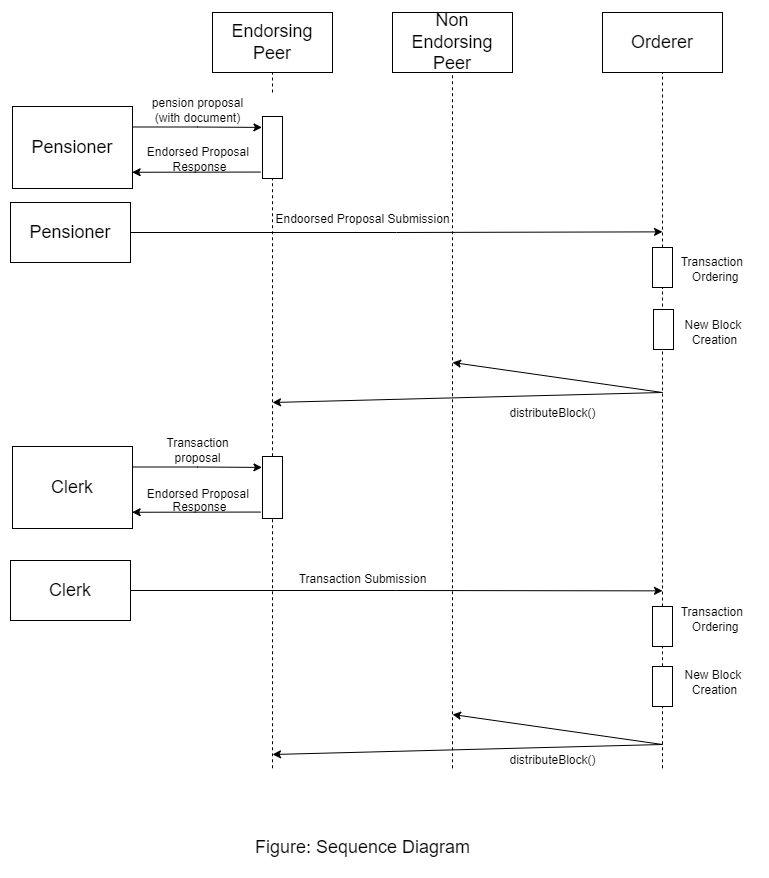

The diagram above was exported from draw.io. Its source (the exported page's mxGraphModel, read from the mxfile embedded in the PNG):
<mxGraphModel dx="1036" dy="582" grid="1" gridSize="10" guides="1" tooltips="1" connect="1" arrows="1" fold="1" page="1" pageScale="1" pageWidth="827" pageHeight="1169" math="0" shadow="0">
  <root>
    <mxCell id="0" />
    <mxCell id="1" parent="0" />
    <mxCell id="0v3U0dBBl2pHQ5pBaPTS-2" value="" style="endArrow=none;dashed=1;html=1;rounded=0;entryX=0.5;entryY=1;entryDx=0;entryDy=0;" parent="1" target="0v3U0dBBl2pHQ5pBaPTS-3" edge="1">
      <mxGeometry width="50" height="50" relative="1" as="geometry">
        <mxPoint x="300" y="196.0000000000001" as="sourcePoint" />
        <mxPoint x="295" y="186" as="targetPoint" />
      </mxGeometry>
    </mxCell>
    <mxCell id="0v3U0dBBl2pHQ5pBaPTS-3" value="Endorsing Peer" style="rounded=0;whiteSpace=wrap;html=1;fontSize=18;fontFamily=Helvetica;" parent="1" vertex="1">
      <mxGeometry x="240" y="116" width="120" height="60" as="geometry" />
    </mxCell>
    <mxCell id="0v3U0dBBl2pHQ5pBaPTS-5" style="edgeStyle=orthogonalEdgeStyle;rounded=0;orthogonalLoop=1;jettySize=auto;html=1;exitX=1;exitY=0.25;exitDx=0;exitDy=0;entryX=-0.028;entryY=0.176;entryDx=0;entryDy=0;entryPerimeter=0;" parent="1" source="0v3U0dBBl2pHQ5pBaPTS-4" target="0v3U0dBBl2pHQ5pBaPTS-36" edge="1">
      <mxGeometry relative="1" as="geometry">
        <mxPoint x="290" y="246" as="targetPoint" />
        <mxPoint x="160.0000000000001" y="245.9999999999999" as="sourcePoint" />
      </mxGeometry>
    </mxCell>
    <mxCell id="0v3U0dBBl2pHQ5pBaPTS-4" value="Pensioner" style="rounded=0;whiteSpace=wrap;html=1;fontSize=18;fontFamily=Helvetica;" parent="1" vertex="1">
      <mxGeometry x="40" y="210" width="120" height="82" as="geometry" />
    </mxCell>
    <mxCell id="0v3U0dBBl2pHQ5pBaPTS-6" value="" style="endArrow=classic;html=1;rounded=0;entryX=0.997;entryY=0.802;entryDx=0;entryDy=0;exitX=-0.091;exitY=0.896;exitDx=0;exitDy=0;exitPerimeter=0;entryPerimeter=0;" parent="1" source="0v3U0dBBl2pHQ5pBaPTS-36" target="0v3U0dBBl2pHQ5pBaPTS-4" edge="1">
      <mxGeometry width="50" height="50" relative="1" as="geometry">
        <mxPoint x="280" y="280" as="sourcePoint" />
        <mxPoint x="460" y="310" as="targetPoint" />
      </mxGeometry>
    </mxCell>
    <mxCell id="0v3U0dBBl2pHQ5pBaPTS-17" style="edgeStyle=orthogonalEdgeStyle;rounded=0;orthogonalLoop=1;jettySize=auto;html=1;exitX=1;exitY=0.5;exitDx=0;exitDy=0;" parent="1" source="0v3U0dBBl2pHQ5pBaPTS-7" edge="1">
      <mxGeometry relative="1" as="geometry">
        <mxPoint x="690" y="335.36363636363626" as="targetPoint" />
      </mxGeometry>
    </mxCell>
    <mxCell id="0v3U0dBBl2pHQ5pBaPTS-7" value="Pensioner" style="rounded=0;whiteSpace=wrap;html=1;fontSize=18;fontFamily=Helvetica;" parent="1" vertex="1">
      <mxGeometry x="38" y="306" width="120" height="60" as="geometry" />
    </mxCell>
    <mxCell id="0v3U0dBBl2pHQ5pBaPTS-13" value="" style="endArrow=none;dashed=1;html=1;rounded=0;entryX=0.5;entryY=1;entryDx=0;entryDy=0;" parent="1" target="0v3U0dBBl2pHQ5pBaPTS-14" edge="1">
      <mxGeometry width="50" height="50" relative="1" as="geometry">
        <mxPoint x="480" y="871.7777506510416" as="sourcePoint" />
        <mxPoint x="475" y="210" as="targetPoint" />
      </mxGeometry>
    </mxCell>
    <mxCell id="0v3U0dBBl2pHQ5pBaPTS-14" value="Non&lt;br&gt;Endorsing &lt;br style=&quot;font-size: 18px;&quot;&gt;Peer" style="rounded=0;whiteSpace=wrap;html=1;fontSize=18;fontFamily=Helvetica;" parent="1" vertex="1">
      <mxGeometry x="420" y="116" width="120" height="60" as="geometry" />
    </mxCell>
    <mxCell id="0v3U0dBBl2pHQ5pBaPTS-15" value="" style="endArrow=none;dashed=1;html=1;rounded=0;entryX=0.5;entryY=1;entryDx=0;entryDy=0;" parent="1" source="0v3U0dBBl2pHQ5pBaPTS-29" target="0v3U0dBBl2pHQ5pBaPTS-16" edge="1">
      <mxGeometry width="50" height="50" relative="1" as="geometry">
        <mxPoint x="690" y="871.7777506510416" as="sourcePoint" />
        <mxPoint x="685" y="210" as="targetPoint" />
      </mxGeometry>
    </mxCell>
    <mxCell id="0v3U0dBBl2pHQ5pBaPTS-16" value="Orderer" style="rounded=0;whiteSpace=wrap;html=1;fontSize=18;fontFamily=Helvetica;" parent="1" vertex="1">
      <mxGeometry x="630" y="116" width="120" height="60" as="geometry" />
    </mxCell>
    <mxCell id="0v3U0dBBl2pHQ5pBaPTS-22" style="edgeStyle=orthogonalEdgeStyle;rounded=0;orthogonalLoop=1;jettySize=auto;html=1;exitX=1;exitY=0.5;exitDx=0;exitDy=0;" parent="1" source="0v3U0dBBl2pHQ5pBaPTS-23" edge="1">
      <mxGeometry relative="1" as="geometry">
        <mxPoint x="690" y="694.3636363636363" as="targetPoint" />
      </mxGeometry>
    </mxCell>
    <mxCell id="0v3U0dBBl2pHQ5pBaPTS-23" value="Clerk" style="rounded=0;whiteSpace=wrap;html=1;fontSize=18;fontFamily=Helvetica;" parent="1" vertex="1">
      <mxGeometry x="38" y="664" width="120" height="60" as="geometry" />
    </mxCell>
    <mxCell id="0v3U0dBBl2pHQ5pBaPTS-25" value="" style="endArrow=classic;html=1;rounded=0;" parent="1" edge="1">
      <mxGeometry width="50" height="50" relative="1" as="geometry">
        <mxPoint x="690" y="496" as="sourcePoint" />
        <mxPoint x="300" y="506" as="targetPoint" />
      </mxGeometry>
    </mxCell>
    <mxCell id="0v3U0dBBl2pHQ5pBaPTS-26" value="" style="endArrow=classic;html=1;rounded=0;" parent="1" edge="1">
      <mxGeometry width="50" height="50" relative="1" as="geometry">
        <mxPoint x="690" y="496" as="sourcePoint" />
        <mxPoint x="480" y="466" as="targetPoint" />
      </mxGeometry>
    </mxCell>
    <mxCell id="0v3U0dBBl2pHQ5pBaPTS-27" value="" style="endArrow=classic;html=1;rounded=0;" parent="1" edge="1">
      <mxGeometry width="50" height="50" relative="1" as="geometry">
        <mxPoint x="690" y="848" as="sourcePoint" />
        <mxPoint x="300" y="858" as="targetPoint" />
      </mxGeometry>
    </mxCell>
    <mxCell id="0v3U0dBBl2pHQ5pBaPTS-28" value="" style="endArrow=classic;html=1;rounded=0;" parent="1" edge="1">
      <mxGeometry width="50" height="50" relative="1" as="geometry">
        <mxPoint x="690" y="848" as="sourcePoint" />
        <mxPoint x="480" y="818" as="targetPoint" />
      </mxGeometry>
    </mxCell>
    <mxCell id="0v3U0dBBl2pHQ5pBaPTS-30" value="" style="endArrow=none;dashed=1;html=1;rounded=0;entryX=0.5;entryY=1;entryDx=0;entryDy=0;" parent="1" source="0v3U0dBBl2pHQ5pBaPTS-32" target="0v3U0dBBl2pHQ5pBaPTS-29" edge="1">
      <mxGeometry width="50" height="50" relative="1" as="geometry">
        <mxPoint x="690" y="871.7777506510416" as="sourcePoint" />
        <mxPoint x="690" y="200" as="targetPoint" />
      </mxGeometry>
    </mxCell>
    <mxCell id="0v3U0dBBl2pHQ5pBaPTS-29" value="" style="rounded=0;whiteSpace=wrap;html=1;fontSize=18;fontFamily=Helvetica;" parent="1" vertex="1">
      <mxGeometry x="680" y="351" width="20" height="40" as="geometry" />
    </mxCell>
    <mxCell id="0v3U0dBBl2pHQ5pBaPTS-31" value="" style="rounded=0;whiteSpace=wrap;html=1;fontSize=18;fontFamily=Helvetica;" parent="1" vertex="1">
      <mxGeometry x="681" y="413" width="20" height="40" as="geometry" />
    </mxCell>
    <mxCell id="0v3U0dBBl2pHQ5pBaPTS-33" value="" style="endArrow=none;dashed=1;html=1;rounded=0;entryX=0.5;entryY=1;entryDx=0;entryDy=0;" parent="1" target="0v3U0dBBl2pHQ5pBaPTS-32" edge="1">
      <mxGeometry width="50" height="50" relative="1" as="geometry">
        <mxPoint x="690" y="871.7777506510416" as="sourcePoint" />
        <mxPoint x="690" y="391" as="targetPoint" />
      </mxGeometry>
    </mxCell>
    <mxCell id="0v3U0dBBl2pHQ5pBaPTS-32" value="" style="rounded=0;whiteSpace=wrap;html=1;fontSize=18;fontFamily=Helvetica;" parent="1" vertex="1">
      <mxGeometry x="680" y="710" width="20" height="40" as="geometry" />
    </mxCell>
    <mxCell id="0v3U0dBBl2pHQ5pBaPTS-34" value="" style="rounded=0;whiteSpace=wrap;html=1;fontSize=18;fontFamily=Helvetica;" parent="1" vertex="1">
      <mxGeometry x="680" y="770" width="20" height="40" as="geometry" />
    </mxCell>
    <mxCell id="0v3U0dBBl2pHQ5pBaPTS-35" value="&lt;font style=&quot;font-size: 12px;&quot;&gt;pension proposal&lt;br style=&quot;font-size: 12px;&quot;&gt;(with document)&lt;/font&gt;" style="text;html=1;align=center;verticalAlign=middle;resizable=0;points=[];autosize=1;strokeColor=none;fillColor=none;fontSize=12;fontFamily=Helvetica;" parent="1" vertex="1">
      <mxGeometry x="170" y="194" width="110" height="40" as="geometry" />
    </mxCell>
    <mxCell id="0v3U0dBBl2pHQ5pBaPTS-38" value="" style="endArrow=none;dashed=1;html=1;rounded=0;entryX=0.5;entryY=1;entryDx=0;entryDy=0;" parent="1" target="0v3U0dBBl2pHQ5pBaPTS-36" edge="1">
      <mxGeometry width="50" height="50" relative="1" as="geometry">
        <mxPoint x="300" y="871.7777506510416" as="sourcePoint" />
        <mxPoint x="300" y="200" as="targetPoint" />
      </mxGeometry>
    </mxCell>
    <mxCell id="0v3U0dBBl2pHQ5pBaPTS-36" value="" style="rounded=0;whiteSpace=wrap;html=1;fontSize=18;fontFamily=Helvetica;" parent="1" vertex="1">
      <mxGeometry x="290" y="220" width="20" height="62" as="geometry" />
    </mxCell>
    <mxCell id="0v3U0dBBl2pHQ5pBaPTS-39" value="&lt;font style=&quot;font-size: 12px;&quot;&gt;Endorsed Proposal&amp;nbsp;&lt;br style=&quot;font-size: 12px;&quot;&gt;Response&lt;/font&gt;" style="text;html=1;align=center;verticalAlign=middle;resizable=0;points=[];autosize=1;strokeColor=none;fillColor=none;fontSize=12;fontFamily=Helvetica;" parent="1" vertex="1">
      <mxGeometry x="162" y="243" width="130" height="40" as="geometry" />
    </mxCell>
    <mxCell id="0v3U0dBBl2pHQ5pBaPTS-40" value="Endoorsed Proposal Submission" style="text;html=1;align=center;verticalAlign=middle;resizable=0;points=[];autosize=1;strokeColor=none;fillColor=none;fontSize=12;fontFamily=Helvetica;" parent="1" vertex="1">
      <mxGeometry x="290" y="308" width="200" height="30" as="geometry" />
    </mxCell>
    <mxCell id="0v3U0dBBl2pHQ5pBaPTS-41" value="Transaction&amp;nbsp;&lt;br style=&quot;font-size: 12px;&quot;&gt;&amp;nbsp;Ordering" style="text;html=1;align=center;verticalAlign=middle;resizable=0;points=[];autosize=1;strokeColor=none;fillColor=none;fontSize=12;fontFamily=Helvetica;" parent="1" vertex="1">
      <mxGeometry x="696" y="353" width="90" height="40" as="geometry" />
    </mxCell>
    <mxCell id="0v3U0dBBl2pHQ5pBaPTS-42" value="New Block&amp;nbsp;&lt;br style=&quot;font-size: 12px;&quot;&gt;Creation" style="text;html=1;align=center;verticalAlign=middle;resizable=0;points=[];autosize=1;strokeColor=none;fillColor=none;fontSize=12;fontFamily=Helvetica;" parent="1" vertex="1">
      <mxGeometry x="702" y="416" width="80" height="40" as="geometry" />
    </mxCell>
    <mxCell id="0v3U0dBBl2pHQ5pBaPTS-43" value="distributeBlock()" style="text;html=1;align=center;verticalAlign=middle;resizable=0;points=[];autosize=1;strokeColor=none;fillColor=none;fontSize=12;fontFamily=Helvetica;" parent="1" vertex="1">
      <mxGeometry x="525" y="502" width="110" height="30" as="geometry" />
    </mxCell>
    <mxCell id="0v3U0dBBl2pHQ5pBaPTS-45" style="edgeStyle=orthogonalEdgeStyle;rounded=0;orthogonalLoop=1;jettySize=auto;html=1;exitX=1;exitY=0.25;exitDx=0;exitDy=0;entryX=-0.028;entryY=0.176;entryDx=0;entryDy=0;entryPerimeter=0;" parent="1" source="0v3U0dBBl2pHQ5pBaPTS-46" target="0v3U0dBBl2pHQ5pBaPTS-48" edge="1">
      <mxGeometry relative="1" as="geometry">
        <mxPoint x="290" y="586" as="targetPoint" />
        <mxPoint x="160.0000000000001" y="585.9999999999999" as="sourcePoint" />
      </mxGeometry>
    </mxCell>
    <mxCell id="0v3U0dBBl2pHQ5pBaPTS-46" value="Clerk" style="rounded=0;whiteSpace=wrap;html=1;fontSize=18;fontFamily=Helvetica;" parent="1" vertex="1">
      <mxGeometry x="40" y="550" width="120" height="82" as="geometry" />
    </mxCell>
    <mxCell id="0v3U0dBBl2pHQ5pBaPTS-47" value="" style="endArrow=classic;html=1;rounded=0;entryX=0.997;entryY=0.802;entryDx=0;entryDy=0;exitX=-0.091;exitY=0.896;exitDx=0;exitDy=0;exitPerimeter=0;entryPerimeter=0;" parent="1" source="0v3U0dBBl2pHQ5pBaPTS-48" target="0v3U0dBBl2pHQ5pBaPTS-46" edge="1">
      <mxGeometry width="50" height="50" relative="1" as="geometry">
        <mxPoint x="280" y="620" as="sourcePoint" />
        <mxPoint x="460" y="650" as="targetPoint" />
      </mxGeometry>
    </mxCell>
    <mxCell id="0v3U0dBBl2pHQ5pBaPTS-48" value="" style="rounded=0;whiteSpace=wrap;html=1;fontSize=18;fontFamily=Helvetica;" parent="1" vertex="1">
      <mxGeometry x="290" y="560" width="20" height="62" as="geometry" />
    </mxCell>
    <mxCell id="0v3U0dBBl2pHQ5pBaPTS-49" value="&lt;p style=&quot;line-height: 60%;&quot;&gt;&lt;font style=&quot;font-size: 12px;&quot;&gt;Endorsed Proposal&amp;nbsp;&lt;br&gt;Response&lt;/font&gt;&lt;/p&gt;" style="text;html=1;align=center;verticalAlign=middle;resizable=0;points=[];autosize=1;strokeColor=none;fillColor=none;fontSize=18;fontFamily=Helvetica;" parent="1" vertex="1">
      <mxGeometry x="162" y="568" width="130" height="70" as="geometry" />
    </mxCell>
    <mxCell id="0v3U0dBBl2pHQ5pBaPTS-50" value="&lt;font style=&quot;font-size: 12px;&quot;&gt;Transaction &lt;br style=&quot;font-size: 12px;&quot;&gt;proposal&lt;br style=&quot;font-size: 12px;&quot;&gt;&lt;/font&gt;" style="text;html=1;align=center;verticalAlign=middle;resizable=0;points=[];autosize=1;strokeColor=none;fillColor=none;fontSize=12;fontFamily=Helvetica;" parent="1" vertex="1">
      <mxGeometry x="180" y="534" width="90" height="40" as="geometry" />
    </mxCell>
    <mxCell id="0v3U0dBBl2pHQ5pBaPTS-51" value="Transaction Submission" style="text;html=1;align=center;verticalAlign=middle;resizable=0;points=[];autosize=1;strokeColor=none;fillColor=none;fontSize=12;fontFamily=Helvetica;" parent="1" vertex="1">
      <mxGeometry x="315" y="668" width="150" height="30" as="geometry" />
    </mxCell>
    <mxCell id="0v3U0dBBl2pHQ5pBaPTS-52" value="Transaction&amp;nbsp;&lt;br style=&quot;font-size: 12px;&quot;&gt;&amp;nbsp;Ordering" style="text;html=1;align=center;verticalAlign=middle;resizable=0;points=[];autosize=1;strokeColor=none;fillColor=none;fontSize=12;fontFamily=Helvetica;" parent="1" vertex="1">
      <mxGeometry x="696" y="703" width="90" height="40" as="geometry" />
    </mxCell>
    <mxCell id="0v3U0dBBl2pHQ5pBaPTS-53" value="New Block&amp;nbsp;&lt;br style=&quot;font-size: 12px;&quot;&gt;Creation" style="text;html=1;align=center;verticalAlign=middle;resizable=0;points=[];autosize=1;strokeColor=none;fillColor=none;fontSize=12;fontFamily=Helvetica;" parent="1" vertex="1">
      <mxGeometry x="702" y="766" width="80" height="40" as="geometry" />
    </mxCell>
    <mxCell id="WF2BDSXvbcwxKDyHa6w0-1" value="&lt;font style=&quot;font-size: 18px;&quot;&gt;Figure: Sequence Diagram&lt;/font&gt;" style="text;html=1;align=center;verticalAlign=middle;resizable=0;points=[];autosize=1;strokeColor=none;fillColor=none;fontSize=18;fontFamily=Helvetica;" parent="1" vertex="1">
      <mxGeometry x="270" y="931" width="240" height="40" as="geometry" />
    </mxCell>
    <mxCell id="lqVvZnSWUDcd0hMB64Rw-1" value="distributeBlock()" style="text;html=1;align=center;verticalAlign=middle;resizable=0;points=[];autosize=1;strokeColor=none;fillColor=none;fontSize=12;fontFamily=Helvetica;" parent="1" vertex="1">
      <mxGeometry x="525" y="849" width="110" height="30" as="geometry" />
    </mxCell>
  </root>
</mxGraphModel>